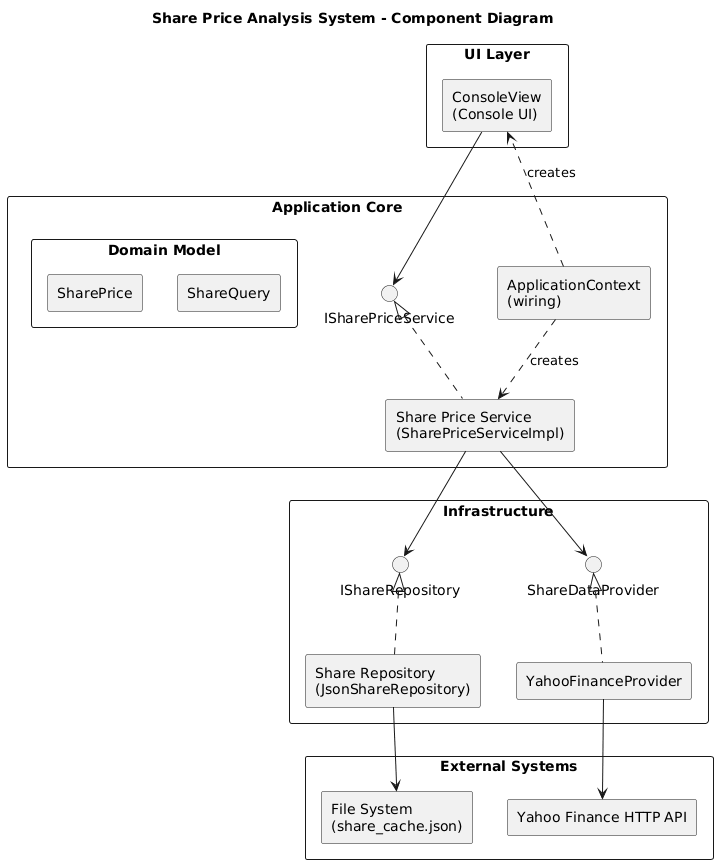

The diagram above was rendered by PlantUML. Its source (embedded in the PNG):
@startuml
title Share Price Analysis System - Component Diagram

skinparam componentStyle rectangle
skinparam packageStyle rectangle
skinparam shadowing false

' ===== UI LAYER =====
package "UI Layer" {
  component "ConsoleView\n(Console UI)" as ConsoleUI
}

' ===== APPLICATION CORE =====
package "Application Core" {

  component "ApplicationContext\n(wiring)" as AppContext

  interface "ISharePriceService" as I_Service
  component "Share Price Service\n(SharePriceServiceImpl)" as Service

  package "Domain Model" {
    component "SharePrice" as SharePrice
    component "ShareQuery" as ShareQuery
  }
}

' ===== INFRASTRUCTURE =====
package "Infrastructure" {

  interface "IShareRepository" as I_Repo
  component "Share Repository\n(JsonShareRepository)" as Repo

  interface "ShareDataProvider" as I_Provider
  component "YahooFinanceProvider" as Provider
}

' ===== EXTERNAL SYSTEMS =====
package "External Systems" {
  component "File System\n(share_cache.json)" as FileSystem
  component "Yahoo Finance HTTP API" as YahooAPI
}

' ===== CONNECTIONS =====
ConsoleUI --> I_Service
I_Service <|.. Service

Service --> I_Repo
I_Repo <|.. Repo

Service --> I_Provider
I_Provider <|.. Provider

Repo --> FileSystem
Provider --> YahooAPI

' Wiring (clean)
AppContext ..> ConsoleUI : creates
AppContext ..> Service : creates
@enduml